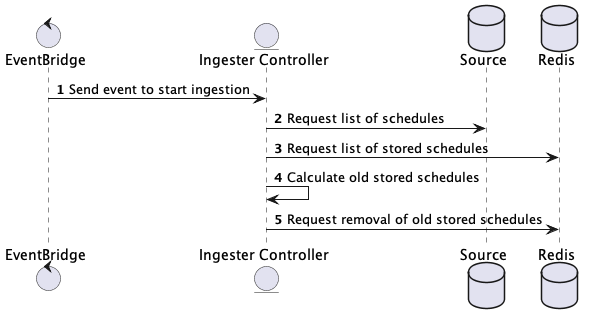

The diagram above was rendered by PlantUML. Its source (embedded in the PNG):
@startuml
control EventBridge as event
entity "Ingester Controller" as controller
database Source as source
database Redis as redis

autonumber
event -> controller : Send event to start ingestion
controller -> source : Request list of schedules
controller -> redis : Request list of stored schedules
controller -> controller : Calculate old stored schedules
controller -> redis : Request removal of old stored schedules

@enduml